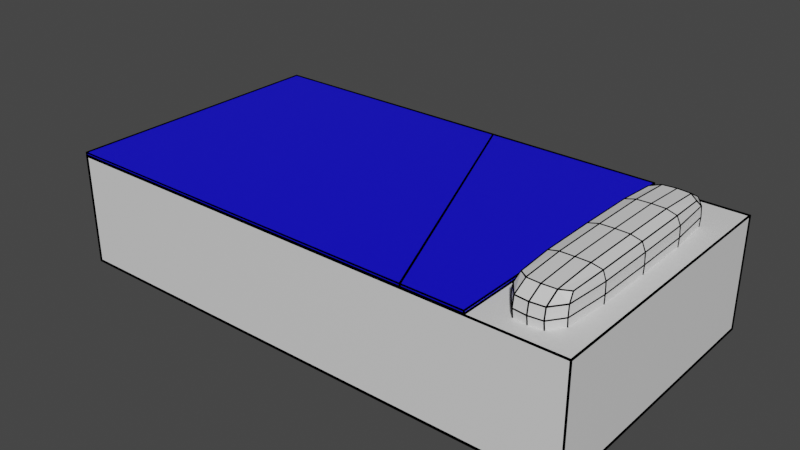# Source: cama.blend  (saved by Blender 2.83.19; exported with 4.5.12 LTS)
import bpy
from mathutils import Matrix  # noqa: F401  (used for matrix-valued properties, if any)

bpy.ops.wm.read_factory_settings(use_empty=True)
scene = bpy.context.scene
scene.name = 'Scene'

# ---- collections
col_collection = bpy.data.collections.new('Collection'); scene.collection.children.link(col_collection)
col_cama_001 = bpy.data.collections.new('Cama.001'); col_collection.children.link(col_cama_001)

# ---- materials (node trees are filled in below, after node groups)
mat_blanco_001 = bpy.data.materials.new('Blanco.001')
mat_blanco_001.use_transparent_shadow = False
mat_black_001 = bpy.data.materials.new('Black.001')
mat_black_001.use_transparent_shadow = False
mat_cobija_001 = bpy.data.materials.new('Cobija.001')
mat_cobija_001.use_transparent_shadow = False

# ---- material node trees
mat_blanco_001.use_nodes = True; mat_blanco_001.node_tree.nodes.clear()
_N = mat_blanco_001.node_tree.nodes; _L = mat_blanco_001.node_tree.links
n0 = _N.new('ShaderNodeBsdfPrincipled'); n0.name = 'Principled BSDF'; n0.location = (10, 300)
n0.distribution = 'GGX'
n0.subsurface_method = 'BURLEY'
n0.inputs[3].default_value = 1.45
n0.inputs[27].default_value = (0.0, 0.0, 0.0, 1.0)
n0.inputs[28].default_value = 1.0
n1 = _N.new('ShaderNodeOutputMaterial'); n1.name = 'Material Output'; n1.location = (300, 300)
_L.new(n0.outputs[0], n1.inputs[0])
n1.is_active_output = True
mat_black_001.use_nodes = True; mat_black_001.node_tree.nodes.clear()
_N = mat_black_001.node_tree.nodes; _L = mat_black_001.node_tree.links
n0 = _N.new('ShaderNodeOutputMaterial'); n0.name = 'Material Output'; n0.location = (300, 300)
n1 = _N.new('ShaderNodeBsdfDiffuse'); n1.name = 'Diffuse BSDF'; n1.location = (10, 300)
n1.inputs[0].default_value = (0.0, 0.0, 0.0, 1.0)
_L.new(n1.outputs[0], n0.inputs[0])
n0.is_active_output = True
mat_cobija_001.use_nodes = True; mat_cobija_001.node_tree.nodes.clear()
_N = mat_cobija_001.node_tree.nodes; _L = mat_cobija_001.node_tree.links
n0 = _N.new('ShaderNodeBsdfPrincipled'); n0.name = 'Principled BSDF'; n0.location = (10, 300)
n0.distribution = 'GGX'
n0.subsurface_method = 'BURLEY'
n0.inputs[0].default_value = (0.004414, 0.001538, 0.8, 1.0)
n0.inputs[3].default_value = 1.45
n0.inputs[27].default_value = (0.0, 0.0, 0.0, 1.0)
n0.inputs[28].default_value = 1.0
n1 = _N.new('ShaderNodeOutputMaterial'); n1.name = 'Material Output'; n1.location = (300, 300)
_L.new(n0.outputs[0], n1.inputs[0])
n1.is_active_output = True

# ---- world
world_world = bpy.data.worlds.new('World'); scene.world = world_world
world_world.use_nodes = True; world_world.node_tree.nodes.clear()
_N = world_world.node_tree.nodes; _L = world_world.node_tree.links
n0 = _N.new('ShaderNodeOutputWorld'); n0.name = 'World Output'; n0.location = (300, 300)
n1 = _N.new('ShaderNodeBackground'); n1.name = 'Background'; n1.location = (10, 300)
n1.inputs[0].default_value = (0.05088, 0.05088, 0.05088, 1.0)
_L.new(n1.outputs[0], n0.inputs[0])
n0.is_active_output = True
world_world.color = (0.05088, 0.05088, 0.05088)
world_world.use_sun_shadow = False
world_world.sun_shadow_jitter_overblur = 0.0

# ---- meshes
me_cube_003 = bpy.data.meshes.new('Cube.003')
me_cube_003.from_pydata([(-0.5, -0.95, 0.0), (-0.5, -0.95, 0.4), (-0.5, 0.95, 0.0), (-0.5, 0.95, 0.4), (0.5, -0.95, 0.0), (0.5, -0.95, 0.4), (0.5, 0.95, 0.0), (0.5, 0.95, 0.4)], [], [(0, 1, 3, 2), (2, 3, 7, 6), (6, 7, 5, 4), (4, 5, 1, 0), (2, 6, 4, 0), (7, 3, 1, 5)])
_uv = me_cube_003.uv_layers.new(name='UVMap')
_uv.uv.foreach_set('vector', [0.375, 0.0, 0.625, 0.0, 0.625, 0.25, 0.375, 0.25, 0.375, 0.25, 0.625, 0.25, 0.625, 0.5, 0.375, 0.5, 0.375, 0.5, 0.625, 0.5, 0.625, 0.75, 0.375, 0.75, 0.375, 0.75, 0.625, 0.75, 0.625, 1.0, 0.375, 1.0, 0.125, 0.5, 0.375, 0.5, 0.375, 0.75, 0.125, 0.75, 0.625, 0.5, 0.875, 0.5, 0.875, 0.75, 0.625, 0.75])
me_cube_003.materials.append(mat_blanco_001)
me_cube_003.materials.append(mat_black_001)
me_cube_003.use_remesh_fix_poles = True
me_cube_003.use_remesh_preserve_attributes = False
me_cube_003.use_mirror_vertex_groups = False
me_cube_003.update()
me_cube_002 = bpy.data.meshes.new('Cube.002')
me_cube_002.from_pydata([(-0.0987, -0.4192, -0.0782), (-0.0987, -0.4192, 0.0782), (-0.0987, 0.4192, -0.0782), (-0.0987, 0.4192, 0.0782), (0.0987, -0.4192, -0.0782), (0.0987, -0.4192, 0.0782), (0.0987, 0.4192, -0.0782), (0.0987, 0.4192, 0.0782)], [], [(0, 1, 3, 2), (2, 3, 7, 6), (6, 7, 5, 4), (4, 5, 1, 0), (2, 6, 4, 0), (7, 3, 1, 5)])
_k = {(0, 2): 0.36863, (0, 1): 0.36863, (1, 3): 0.36863, (2, 3): 0.36863, (2, 6): 0.36863, (3, 7): 0.36863, (6, 7): 0.36863, (4, 6): 0.36863, (5, 7): 0.36863, (4, 5): 0.36863, (0, 4): 0.36863, (1, 5): 0.36863}
me_cube_002.attributes.new('crease_edge', 'FLOAT', 'EDGE').data.foreach_set('value', [_k.get((min(e.vertices), max(e.vertices)), 0.0) for e in me_cube_002.edges])
_uv = me_cube_002.uv_layers.new(name='UVMap')
_uv.uv.foreach_set('vector', [0.375, 0.0, 0.625, 0.0, 0.625, 0.25, 0.375, 0.25, 0.375, 0.25, 0.625, 0.25, 0.625, 0.5, 0.375, 0.5, 0.375, 0.5, 0.625, 0.5, 0.625, 0.75, 0.375, 0.75, 0.375, 0.75, 0.625, 0.75, 0.625, 1.0, 0.375, 1.0, 0.125, 0.5, 0.375, 0.5, 0.375, 0.75, 0.125, 0.75, 0.625, 0.5, 0.875, 0.5, 0.875, 0.75, 0.625, 0.75])
me_cube_002.materials.append(mat_blanco_001)
me_cube_002.materials.append(mat_black_001)
me_cube_002.use_remesh_fix_poles = True
me_cube_002.use_remesh_preserve_attributes = False
me_cube_002.use_mirror_vertex_groups = False
me_cube_002.update()
me_cube_001 = bpy.data.meshes.new('Cube.001')
me_cube_001.from_pydata([(-0.5, -0.9134, 2.98e-08), (-0.5, 0.6661, 2.98e-08), (0.5, -0.9134, 2.98e-08), (0.5, 0.6661, 2.98e-08), (0.5, 0.4531, 2.98e-08), (-0.5, 0.04162, 2.98e-08)], [], [(3, 1, 5, 4), (4, 5, 0, 2)])
_uv = me_cube_001.uv_layers.new(name='UVMap')
_uv.uv.foreach_set('vector', [0.625, 0.5, 0.875, 0.5, 0.875, 0.5988, 0.625, 0.5337, 0.625, 0.5337, 0.875, 0.5988, 0.875, 0.75, 0.625, 0.75])
me_cube_001.materials.append(mat_cobija_001)
me_cube_001.materials.append(mat_black_001)
me_cube_001.use_remesh_fix_poles = True
me_cube_001.use_remesh_preserve_attributes = False
me_cube_001.use_mirror_vertex_groups = False
me_cube_001.update()
arm_armaturecama_001 = bpy.data.armatures.new('ArmatureCama.001')  # bones are not reproduced

# ---- objects
ob_cama_003 = bpy.data.objects.new('cama.003', me_cube_003)
ob_almohada_001 = bpy.data.objects.new('almohada.001', me_cube_002)
ob_cama_002 = bpy.data.objects.new('cama.002', me_cube_001)
ob_armature_001 = bpy.data.objects.new('Armature.001', arm_armaturecama_001)

# ---- transforms, parenting, visibility, modifiers, constraints
ob_cama_003.location = (0.0, 0.0, 0.0)
ob_cama_003.rotation_euler = (0.0, -0.0, -1.571)
ob_cama_003.lineart.crease_threshold = 0.0
_m = ob_cama_003.modifiers.new('Wireframe', 'WIREFRAME')
_m.thickness = 0.01
_m.use_replace = False
_m.material_offset = 1
ob_almohada_001.parent = ob_cama_003
ob_almohada_001.matrix_parent_inverse = Matrix(((7.55e-08, -1.0, 0.0, -0.0), (1.0, 7.55e-08, -0.0, 0.0), (0.0, -0.0, 1.0, 0.2), (-0.0, 0.0, -0.0, 1.0)))
ob_almohada_001.location = (0.7802, -0.0223, 0.2298)
ob_almohada_001.lineart.crease_threshold = 0.0
_m = ob_almohada_001.modifiers.new('Subdivision', 'SUBSURF')
_m.uv_smooth = 'PRESERVE_CORNERS'
_m.levels = 2
_m = ob_almohada_001.modifiers.new('Wireframe', 'WIREFRAME')
_m.thickness = 0.005
_m.use_replace = False
_m.material_offset = 1
ob_cama_002.parent = ob_armature_001
ob_cama_002.matrix_parent_inverse = Matrix(((1.0, -0.0, 0.0, 4.037), (-0.0, 1.0, -0.0, 2.0), (-0.0, 0.0, 1.0, -0.4126), (-0.0, 0.0, -0.0, 1.0)))
ob_cama_002.location = (-4.037, -2.0, 0.4126)
ob_cama_002.rotation_euler = (0.0, -0.0, -1.571)
ob_cama_002.lineart.crease_threshold = 0.0
_vg = ob_cama_002.vertex_groups.new(name='b02')
_vg.add([1, 3], 1.0, 'REPLACE')
_vg = ob_cama_002.vertex_groups.new(name='b01')
_vg.add([0, 2, 4, 5], 1.0, 'REPLACE')
_m = ob_cama_002.modifiers.new('Armature', 'ARMATURE')
_m.object = ob_armature_001
_m = ob_cama_002.modifiers.new('Solidify', 'SOLIDIFY')
_m = ob_cama_002.modifiers.new('Wireframe', 'WIREFRAME')
_m.thickness = 0.008
_m.use_replace = False
_m.material_offset = 1
ob_armature_001.location = (-0.03658, 0.0, 0.4126)
ob_armature_001.lineart.crease_threshold = 0.0

# ---- collection membership
col_cama_001.objects.link(ob_cama_003)
col_cama_001.objects.link(ob_almohada_001)
col_cama_001.objects.link(ob_cama_002)
col_cama_001.objects.link(ob_armature_001)

# ---- scene / render settings (as saved in the file)
scene.frame_start = 1; scene.frame_end = 30; scene.frame_set(0)
scene.render.engine = 'BLENDER_EEVEE_NEXT'
scene.cycles.use_denoising = False
scene.cycles.samples = 128
scene.cycles.sampling_pattern = 'TABULATED_SOBOL'
scene.cycles.use_adaptive_sampling = False
scene.cycles.use_light_tree = False
scene.view_settings.view_transform = 'Filmic'
bpy.context.view_layer.update()

# ---- added for rendering (the .blend has no active camera and no usable light): camera, sun
cam_auto = bpy.data.cameras.new('AutoCamera')
cam_auto.lens = 50.0
cam_auto.sensor_width = 36.0
cam_auto.clip_end = 1000.0
ob_auto_camera = bpy.data.objects.new('AutoCamera', cam_auto)
scene.collection.objects.link(ob_auto_camera)
ob_auto_camera.location = (2.05122, -2.4606, 1.89477)
ob_auto_camera.rotation_euler = (1.09748, -7.21219e-08, 0.694738)
scene.camera = ob_auto_camera
light_auto_sun = bpy.data.lights.new('AutoSun', 'SUN')
light_auto_sun.energy = 3.0
light_auto_sun.angle = 0.0523599
ob_auto_sun = bpy.data.objects.new('AutoSun', light_auto_sun)
scene.collection.objects.link(ob_auto_sun)
ob_auto_sun.rotation_euler = (0.872665, 0.174533, 0.523599)
bpy.context.view_layer.update()
